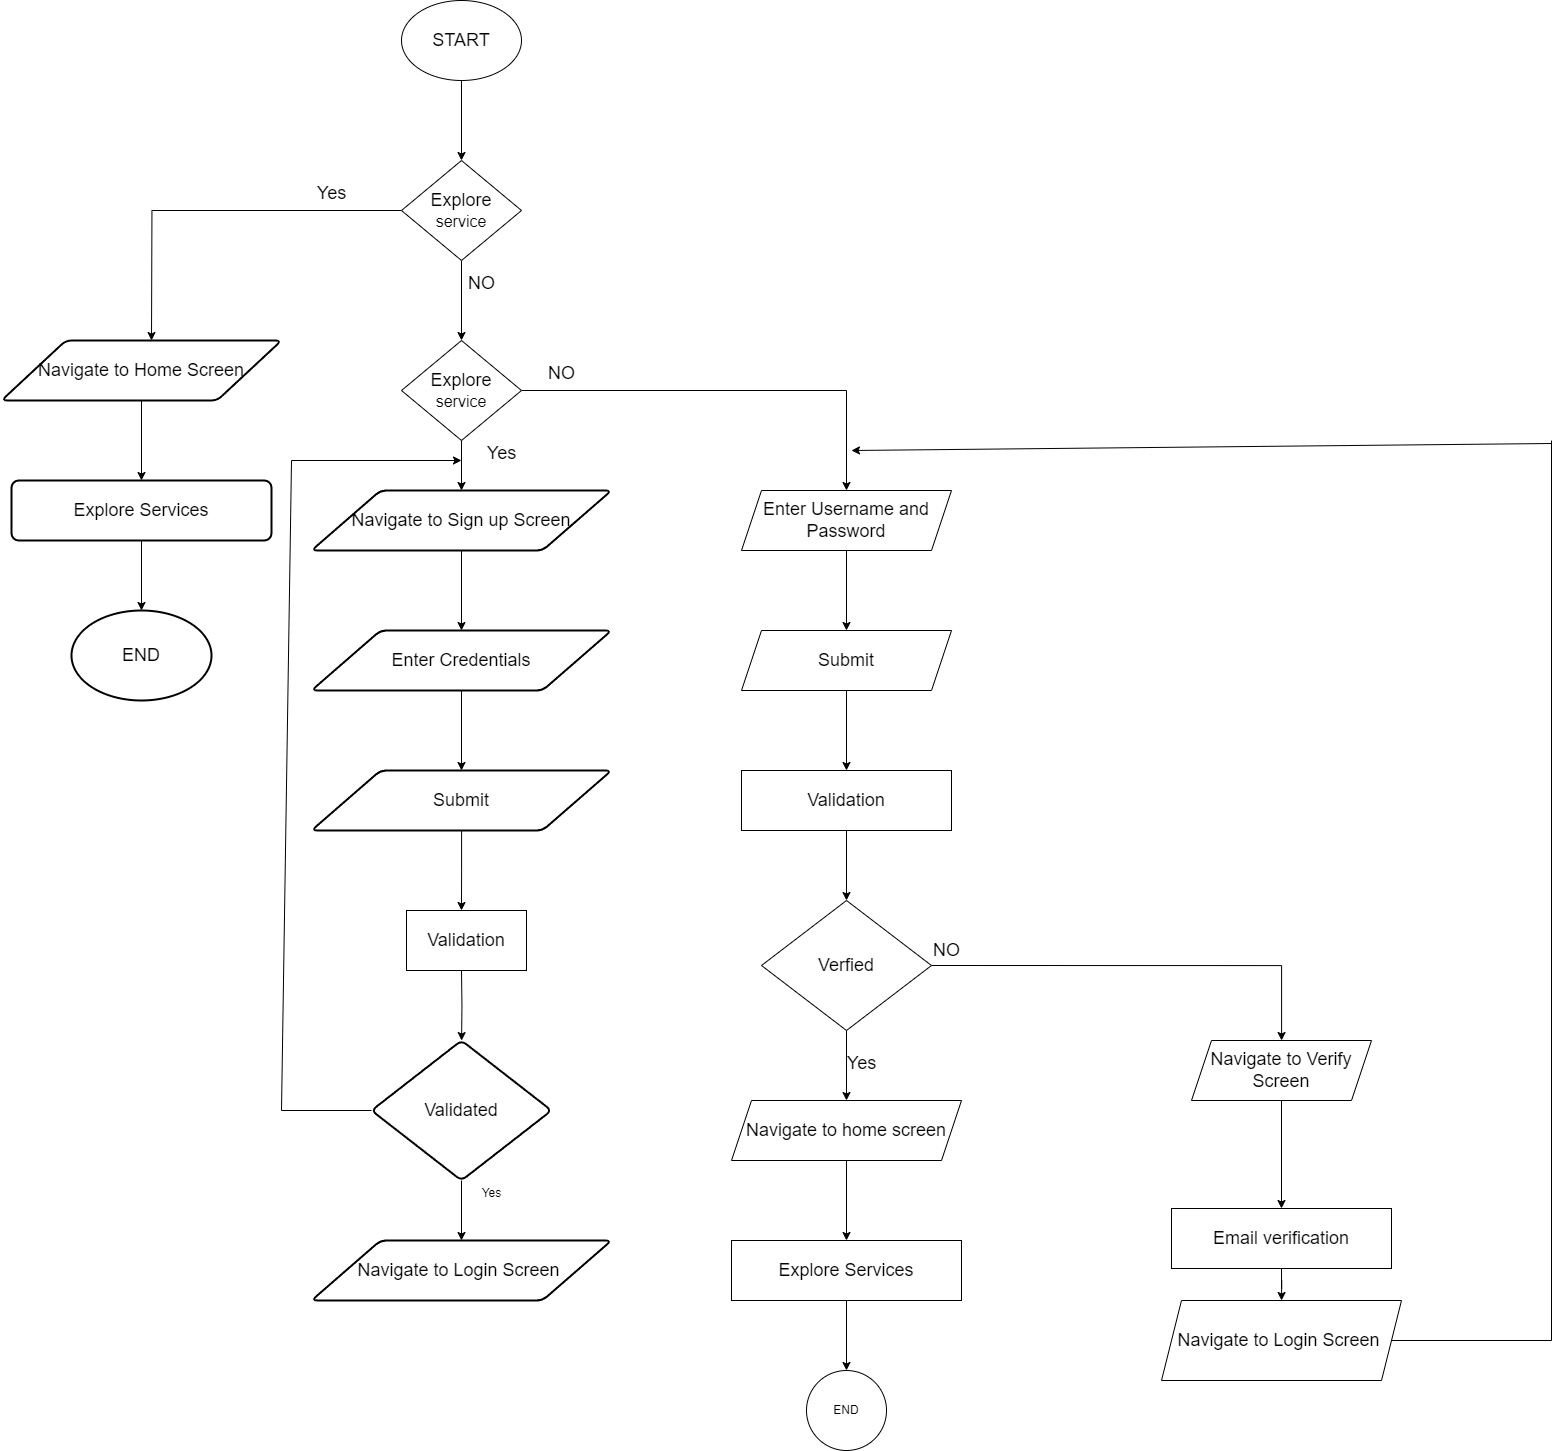

The diagram above was exported from draw.io. Its source (the exported page's mxGraphModel, read from the mxfile embedded in the PNG):
<mxGraphModel dx="2759" dy="1084" grid="1" gridSize="10" guides="1" tooltips="1" connect="1" arrows="1" fold="1" page="1" pageScale="1" pageWidth="850" pageHeight="1100" math="0" shadow="0">
  <root>
    <mxCell id="0" />
    <mxCell id="1" parent="0" />
    <mxCell id="X-kuyYxlxQ2yJyQPVkue-3" value="" style="edgeStyle=orthogonalEdgeStyle;rounded=0;orthogonalLoop=1;jettySize=auto;html=1;" parent="1" source="X-kuyYxlxQ2yJyQPVkue-1" target="X-kuyYxlxQ2yJyQPVkue-2" edge="1">
      <mxGeometry relative="1" as="geometry" />
    </mxCell>
    <mxCell id="X-kuyYxlxQ2yJyQPVkue-1" value="&lt;font style=&quot;font-size: 18px;&quot;&gt;START&lt;/font&gt;" style="ellipse;whiteSpace=wrap;html=1;" parent="1" vertex="1">
      <mxGeometry x="330" y="20" width="120" height="80" as="geometry" />
    </mxCell>
    <mxCell id="X-kuyYxlxQ2yJyQPVkue-5" value="" style="edgeStyle=orthogonalEdgeStyle;rounded=0;orthogonalLoop=1;jettySize=auto;html=1;" parent="1" source="X-kuyYxlxQ2yJyQPVkue-2" target="X-kuyYxlxQ2yJyQPVkue-4" edge="1">
      <mxGeometry relative="1" as="geometry" />
    </mxCell>
    <mxCell id="X-kuyYxlxQ2yJyQPVkue-6" style="edgeStyle=orthogonalEdgeStyle;rounded=0;orthogonalLoop=1;jettySize=auto;html=1;exitX=0;exitY=0.5;exitDx=0;exitDy=0;" parent="1" source="X-kuyYxlxQ2yJyQPVkue-2" edge="1">
      <mxGeometry relative="1" as="geometry">
        <mxPoint x="80" y="360" as="targetPoint" />
      </mxGeometry>
    </mxCell>
    <mxCell id="X-kuyYxlxQ2yJyQPVkue-2" value="&lt;font style=&quot;font-size: 18px;&quot;&gt;Explore&lt;/font&gt;&lt;div&gt;&lt;font size=&quot;3&quot;&gt;service&lt;/font&gt;&lt;/div&gt;" style="rhombus;whiteSpace=wrap;html=1;" parent="1" vertex="1">
      <mxGeometry x="330" y="180" width="120" height="100" as="geometry" />
    </mxCell>
    <mxCell id="X-kuyYxlxQ2yJyQPVkue-14" style="edgeStyle=orthogonalEdgeStyle;rounded=0;orthogonalLoop=1;jettySize=auto;html=1;exitX=0.5;exitY=1;exitDx=0;exitDy=0;" parent="1" source="X-kuyYxlxQ2yJyQPVkue-4" target="X-kuyYxlxQ2yJyQPVkue-15" edge="1">
      <mxGeometry relative="1" as="geometry">
        <mxPoint x="390" y="540" as="targetPoint" />
      </mxGeometry>
    </mxCell>
    <mxCell id="X-kuyYxlxQ2yJyQPVkue-38" style="edgeStyle=orthogonalEdgeStyle;rounded=0;orthogonalLoop=1;jettySize=auto;html=1;exitX=1;exitY=0.5;exitDx=0;exitDy=0;" parent="1" source="X-kuyYxlxQ2yJyQPVkue-4" target="X-kuyYxlxQ2yJyQPVkue-39" edge="1">
      <mxGeometry relative="1" as="geometry">
        <mxPoint x="780" y="470" as="targetPoint" />
      </mxGeometry>
    </mxCell>
    <mxCell id="X-kuyYxlxQ2yJyQPVkue-4" value="&lt;font style=&quot;font-size: 18px;&quot;&gt;Explore&lt;/font&gt;&lt;div&gt;&lt;font size=&quot;3&quot;&gt;service&lt;/font&gt;&lt;/div&gt;" style="rhombus;whiteSpace=wrap;html=1;" parent="1" vertex="1">
      <mxGeometry x="330" y="360" width="120" height="100" as="geometry" />
    </mxCell>
    <mxCell id="X-kuyYxlxQ2yJyQPVkue-11" value="" style="edgeStyle=orthogonalEdgeStyle;rounded=0;orthogonalLoop=1;jettySize=auto;html=1;" parent="1" source="X-kuyYxlxQ2yJyQPVkue-7" target="X-kuyYxlxQ2yJyQPVkue-10" edge="1">
      <mxGeometry relative="1" as="geometry" />
    </mxCell>
    <mxCell id="X-kuyYxlxQ2yJyQPVkue-7" value="&lt;font style=&quot;font-size: 18px;&quot;&gt;Navigate to Home Screen&lt;/font&gt;" style="shape=parallelogram;html=1;strokeWidth=2;perimeter=parallelogramPerimeter;whiteSpace=wrap;rounded=1;arcSize=12;size=0.23;" parent="1" vertex="1">
      <mxGeometry x="-70" y="360" width="280" height="60" as="geometry" />
    </mxCell>
    <mxCell id="X-kuyYxlxQ2yJyQPVkue-8" value="&lt;font style=&quot;font-size: 18px;&quot;&gt;Yes&lt;/font&gt;" style="text;html=1;align=center;verticalAlign=middle;resizable=0;points=[];autosize=1;strokeColor=none;fillColor=none;" parent="1" vertex="1">
      <mxGeometry x="235" y="193" width="50" height="40" as="geometry" />
    </mxCell>
    <mxCell id="X-kuyYxlxQ2yJyQPVkue-9" value="&lt;font style=&quot;font-size: 18px;&quot;&gt;NO&lt;/font&gt;" style="text;html=1;align=center;verticalAlign=middle;resizable=0;points=[];autosize=1;strokeColor=none;fillColor=none;" parent="1" vertex="1">
      <mxGeometry x="385" y="283" width="50" height="40" as="geometry" />
    </mxCell>
    <mxCell id="X-kuyYxlxQ2yJyQPVkue-13" value="" style="edgeStyle=orthogonalEdgeStyle;rounded=0;orthogonalLoop=1;jettySize=auto;html=1;" parent="1" source="X-kuyYxlxQ2yJyQPVkue-10" target="X-kuyYxlxQ2yJyQPVkue-12" edge="1">
      <mxGeometry relative="1" as="geometry" />
    </mxCell>
    <mxCell id="X-kuyYxlxQ2yJyQPVkue-10" value="&lt;font style=&quot;font-size: 18px;&quot;&gt;&lt;font style=&quot;&quot;&gt;Explore &lt;/font&gt;&lt;font style=&quot;&quot;&gt;Services&lt;/font&gt;&lt;/font&gt;" style="whiteSpace=wrap;html=1;strokeWidth=2;rounded=1;arcSize=12;" parent="1" vertex="1">
      <mxGeometry x="-60" y="500" width="260" height="60" as="geometry" />
    </mxCell>
    <mxCell id="X-kuyYxlxQ2yJyQPVkue-12" value="&lt;font style=&quot;font-size: 18px;&quot;&gt;END&lt;/font&gt;" style="ellipse;whiteSpace=wrap;html=1;strokeWidth=2;rounded=1;arcSize=12;" parent="1" vertex="1">
      <mxGeometry y="630" width="140" height="90" as="geometry" />
    </mxCell>
    <mxCell id="X-kuyYxlxQ2yJyQPVkue-17" value="" style="edgeStyle=orthogonalEdgeStyle;rounded=0;orthogonalLoop=1;jettySize=auto;html=1;" parent="1" source="X-kuyYxlxQ2yJyQPVkue-15" target="X-kuyYxlxQ2yJyQPVkue-16" edge="1">
      <mxGeometry relative="1" as="geometry" />
    </mxCell>
    <mxCell id="X-kuyYxlxQ2yJyQPVkue-15" value="&lt;font style=&quot;font-size: 18px;&quot;&gt;Navigate to Sign up Screen&lt;/font&gt;" style="shape=parallelogram;html=1;strokeWidth=2;perimeter=parallelogramPerimeter;whiteSpace=wrap;rounded=1;arcSize=12;size=0.23;" parent="1" vertex="1">
      <mxGeometry x="240" y="510" width="300" height="60" as="geometry" />
    </mxCell>
    <mxCell id="X-kuyYxlxQ2yJyQPVkue-19" value="" style="edgeStyle=orthogonalEdgeStyle;rounded=0;orthogonalLoop=1;jettySize=auto;html=1;" parent="1" source="X-kuyYxlxQ2yJyQPVkue-16" target="X-kuyYxlxQ2yJyQPVkue-18" edge="1">
      <mxGeometry relative="1" as="geometry" />
    </mxCell>
    <mxCell id="X-kuyYxlxQ2yJyQPVkue-16" value="&lt;font style=&quot;font-size: 18px;&quot;&gt;Enter Credentials&lt;/font&gt;" style="shape=parallelogram;html=1;strokeWidth=2;perimeter=parallelogramPerimeter;whiteSpace=wrap;rounded=1;arcSize=12;size=0.23;" parent="1" vertex="1">
      <mxGeometry x="240" y="650" width="300" height="60" as="geometry" />
    </mxCell>
    <mxCell id="X-kuyYxlxQ2yJyQPVkue-21" value="" style="edgeStyle=orthogonalEdgeStyle;rounded=0;orthogonalLoop=1;jettySize=auto;html=1;" parent="1" source="X-kuyYxlxQ2yJyQPVkue-18" edge="1">
      <mxGeometry relative="1" as="geometry">
        <mxPoint x="390" y="930" as="targetPoint" />
      </mxGeometry>
    </mxCell>
    <mxCell id="X-kuyYxlxQ2yJyQPVkue-18" value="&lt;span style=&quot;font-size: 18px;&quot;&gt;Submit&lt;/span&gt;" style="shape=parallelogram;html=1;strokeWidth=2;perimeter=parallelogramPerimeter;whiteSpace=wrap;rounded=1;arcSize=12;size=0.23;" parent="1" vertex="1">
      <mxGeometry x="240" y="790" width="300" height="60" as="geometry" />
    </mxCell>
    <mxCell id="X-kuyYxlxQ2yJyQPVkue-23" value="" style="edgeStyle=orthogonalEdgeStyle;rounded=0;orthogonalLoop=1;jettySize=auto;html=1;" parent="1" target="X-kuyYxlxQ2yJyQPVkue-22" edge="1">
      <mxGeometry relative="1" as="geometry">
        <mxPoint x="390" y="990" as="sourcePoint" />
      </mxGeometry>
    </mxCell>
    <mxCell id="X-kuyYxlxQ2yJyQPVkue-25" style="edgeStyle=orthogonalEdgeStyle;rounded=0;orthogonalLoop=1;jettySize=auto;html=1;exitX=0.5;exitY=1;exitDx=0;exitDy=0;" parent="1" source="X-kuyYxlxQ2yJyQPVkue-22" target="X-kuyYxlxQ2yJyQPVkue-26" edge="1">
      <mxGeometry relative="1" as="geometry">
        <mxPoint x="390" y="1270" as="targetPoint" />
      </mxGeometry>
    </mxCell>
    <mxCell id="X-kuyYxlxQ2yJyQPVkue-22" value="&lt;font style=&quot;font-size: 18px;&quot;&gt;Validated&lt;/font&gt;" style="rhombus;whiteSpace=wrap;html=1;strokeWidth=2;rounded=1;arcSize=12;" parent="1" vertex="1">
      <mxGeometry x="300" y="1060" width="180" height="140" as="geometry" />
    </mxCell>
    <mxCell id="X-kuyYxlxQ2yJyQPVkue-26" value="&lt;font style=&quot;font-size: 18px;&quot;&gt;Navigate to Login Screen&amp;nbsp;&lt;/font&gt;" style="shape=parallelogram;html=1;strokeWidth=2;perimeter=parallelogramPerimeter;whiteSpace=wrap;rounded=1;arcSize=12;size=0.23;" parent="1" vertex="1">
      <mxGeometry x="240" y="1260" width="300" height="60" as="geometry" />
    </mxCell>
    <mxCell id="X-kuyYxlxQ2yJyQPVkue-27" value="Yes" style="text;html=1;align=center;verticalAlign=middle;resizable=0;points=[];autosize=1;strokeColor=none;fillColor=none;" parent="1" vertex="1">
      <mxGeometry x="400" y="1198" width="40" height="30" as="geometry" />
    </mxCell>
    <mxCell id="X-kuyYxlxQ2yJyQPVkue-34" value="" style="endArrow=none;html=1;rounded=0;exitX=0;exitY=0.5;exitDx=0;exitDy=0;" parent="1" source="X-kuyYxlxQ2yJyQPVkue-22" edge="1">
      <mxGeometry width="50" height="50" relative="1" as="geometry">
        <mxPoint x="230" y="1120" as="sourcePoint" />
        <mxPoint x="220" y="480" as="targetPoint" />
        <Array as="points">
          <mxPoint x="210" y="1130" />
        </Array>
      </mxGeometry>
    </mxCell>
    <mxCell id="X-kuyYxlxQ2yJyQPVkue-36" value="" style="endArrow=classic;html=1;rounded=0;" parent="1" edge="1">
      <mxGeometry width="50" height="50" relative="1" as="geometry">
        <mxPoint x="220" y="480" as="sourcePoint" />
        <mxPoint x="390" y="480" as="targetPoint" />
      </mxGeometry>
    </mxCell>
    <mxCell id="X-kuyYxlxQ2yJyQPVkue-37" value="&lt;font style=&quot;font-size: 18px;&quot;&gt;Yes&lt;/font&gt;" style="text;html=1;align=center;verticalAlign=middle;resizable=0;points=[];autosize=1;strokeColor=none;fillColor=none;" parent="1" vertex="1">
      <mxGeometry x="405" y="453" width="50" height="40" as="geometry" />
    </mxCell>
    <mxCell id="X-kuyYxlxQ2yJyQPVkue-42" value="" style="edgeStyle=orthogonalEdgeStyle;rounded=0;orthogonalLoop=1;jettySize=auto;html=1;" parent="1" source="X-kuyYxlxQ2yJyQPVkue-39" target="X-kuyYxlxQ2yJyQPVkue-41" edge="1">
      <mxGeometry relative="1" as="geometry" />
    </mxCell>
    <mxCell id="X-kuyYxlxQ2yJyQPVkue-39" value="&lt;font style=&quot;font-size: 18px;&quot;&gt;Enter Username and Password&lt;/font&gt;" style="shape=parallelogram;perimeter=parallelogramPerimeter;whiteSpace=wrap;html=1;fixedSize=1;" parent="1" vertex="1">
      <mxGeometry x="670" y="510" width="210" height="60" as="geometry" />
    </mxCell>
    <mxCell id="X-kuyYxlxQ2yJyQPVkue-40" value="&lt;font style=&quot;font-size: 18px;&quot;&gt;NO&lt;/font&gt;" style="text;html=1;align=center;verticalAlign=middle;resizable=0;points=[];autosize=1;strokeColor=none;fillColor=none;" parent="1" vertex="1">
      <mxGeometry x="465" y="373" width="50" height="40" as="geometry" />
    </mxCell>
    <mxCell id="X-kuyYxlxQ2yJyQPVkue-44" value="" style="edgeStyle=orthogonalEdgeStyle;rounded=0;orthogonalLoop=1;jettySize=auto;html=1;" parent="1" source="X-kuyYxlxQ2yJyQPVkue-41" target="X-kuyYxlxQ2yJyQPVkue-43" edge="1">
      <mxGeometry relative="1" as="geometry" />
    </mxCell>
    <mxCell id="X-kuyYxlxQ2yJyQPVkue-41" value="&lt;span style=&quot;font-size: 18px;&quot;&gt;Submit&lt;/span&gt;" style="shape=parallelogram;perimeter=parallelogramPerimeter;whiteSpace=wrap;html=1;fixedSize=1;" parent="1" vertex="1">
      <mxGeometry x="670" y="650" width="210" height="60" as="geometry" />
    </mxCell>
    <mxCell id="X-kuyYxlxQ2yJyQPVkue-46" value="" style="edgeStyle=orthogonalEdgeStyle;rounded=0;orthogonalLoop=1;jettySize=auto;html=1;" parent="1" source="X-kuyYxlxQ2yJyQPVkue-43" target="X-kuyYxlxQ2yJyQPVkue-45" edge="1">
      <mxGeometry relative="1" as="geometry" />
    </mxCell>
    <mxCell id="X-kuyYxlxQ2yJyQPVkue-43" value="&lt;font style=&quot;font-size: 18px;&quot;&gt;Validation&lt;/font&gt;" style="whiteSpace=wrap;html=1;" parent="1" vertex="1">
      <mxGeometry x="670" y="790" width="210" height="60" as="geometry" />
    </mxCell>
    <mxCell id="X-kuyYxlxQ2yJyQPVkue-48" style="edgeStyle=orthogonalEdgeStyle;rounded=0;orthogonalLoop=1;jettySize=auto;html=1;exitX=0.5;exitY=1;exitDx=0;exitDy=0;entryX=0.5;entryY=0;entryDx=0;entryDy=0;" parent="1" source="X-kuyYxlxQ2yJyQPVkue-45" target="X-kuyYxlxQ2yJyQPVkue-47" edge="1">
      <mxGeometry relative="1" as="geometry" />
    </mxCell>
    <mxCell id="X-kuyYxlxQ2yJyQPVkue-54" style="edgeStyle=orthogonalEdgeStyle;rounded=0;orthogonalLoop=1;jettySize=auto;html=1;exitX=1;exitY=0.5;exitDx=0;exitDy=0;" parent="1" source="X-kuyYxlxQ2yJyQPVkue-45" target="X-kuyYxlxQ2yJyQPVkue-55" edge="1">
      <mxGeometry relative="1" as="geometry">
        <mxPoint x="1230" y="1090" as="targetPoint" />
      </mxGeometry>
    </mxCell>
    <mxCell id="X-kuyYxlxQ2yJyQPVkue-45" value="&lt;font style=&quot;font-size: 18px;&quot;&gt;Verfied&lt;/font&gt;" style="rhombus;whiteSpace=wrap;html=1;" parent="1" vertex="1">
      <mxGeometry x="690" y="920" width="170" height="130" as="geometry" />
    </mxCell>
    <mxCell id="X-kuyYxlxQ2yJyQPVkue-50" value="" style="edgeStyle=orthogonalEdgeStyle;rounded=0;orthogonalLoop=1;jettySize=auto;html=1;" parent="1" source="X-kuyYxlxQ2yJyQPVkue-47" target="X-kuyYxlxQ2yJyQPVkue-49" edge="1">
      <mxGeometry relative="1" as="geometry" />
    </mxCell>
    <mxCell id="X-kuyYxlxQ2yJyQPVkue-47" value="&lt;font style=&quot;font-size: 18px;&quot;&gt;Navigate to home screen&lt;/font&gt;" style="shape=parallelogram;perimeter=parallelogramPerimeter;whiteSpace=wrap;html=1;fixedSize=1;" parent="1" vertex="1">
      <mxGeometry x="660" y="1120" width="230" height="60" as="geometry" />
    </mxCell>
    <mxCell id="X-kuyYxlxQ2yJyQPVkue-52" value="" style="edgeStyle=orthogonalEdgeStyle;rounded=0;orthogonalLoop=1;jettySize=auto;html=1;" parent="1" source="X-kuyYxlxQ2yJyQPVkue-49" target="X-kuyYxlxQ2yJyQPVkue-51" edge="1">
      <mxGeometry relative="1" as="geometry" />
    </mxCell>
    <mxCell id="X-kuyYxlxQ2yJyQPVkue-49" value="&lt;font style=&quot;font-size: 18px;&quot;&gt;Explore Services&lt;/font&gt;" style="whiteSpace=wrap;html=1;" parent="1" vertex="1">
      <mxGeometry x="660" y="1260" width="230" height="60" as="geometry" />
    </mxCell>
    <mxCell id="X-kuyYxlxQ2yJyQPVkue-51" value="END" style="ellipse;whiteSpace=wrap;html=1;" parent="1" vertex="1">
      <mxGeometry x="735" y="1390" width="80" height="80" as="geometry" />
    </mxCell>
    <mxCell id="X-kuyYxlxQ2yJyQPVkue-57" value="" style="edgeStyle=orthogonalEdgeStyle;rounded=0;orthogonalLoop=1;jettySize=auto;html=1;" parent="1" source="X-kuyYxlxQ2yJyQPVkue-55" target="X-kuyYxlxQ2yJyQPVkue-56" edge="1">
      <mxGeometry relative="1" as="geometry" />
    </mxCell>
    <mxCell id="X-kuyYxlxQ2yJyQPVkue-55" value="&lt;font style=&quot;font-size: 18px;&quot;&gt;Navigate to Verify Screen&lt;/font&gt;" style="shape=parallelogram;perimeter=parallelogramPerimeter;whiteSpace=wrap;html=1;fixedSize=1;" parent="1" vertex="1">
      <mxGeometry x="1120" y="1060" width="180" height="60" as="geometry" />
    </mxCell>
    <mxCell id="X-kuyYxlxQ2yJyQPVkue-58" style="edgeStyle=orthogonalEdgeStyle;rounded=0;orthogonalLoop=1;jettySize=auto;html=1;exitX=0.5;exitY=1;exitDx=0;exitDy=0;" parent="1" source="X-kuyYxlxQ2yJyQPVkue-56" target="X-kuyYxlxQ2yJyQPVkue-59" edge="1">
      <mxGeometry relative="1" as="geometry">
        <mxPoint x="1210" y="1350" as="targetPoint" />
      </mxGeometry>
    </mxCell>
    <mxCell id="X-kuyYxlxQ2yJyQPVkue-56" value="&lt;font style=&quot;font-size: 18px;&quot;&gt;Email verification&lt;/font&gt;" style="whiteSpace=wrap;html=1;" parent="1" vertex="1">
      <mxGeometry x="1100" y="1228" width="220" height="60" as="geometry" />
    </mxCell>
    <mxCell id="X-kuyYxlxQ2yJyQPVkue-59" value="&lt;span style=&quot;font-size: 18px;&quot;&gt;Navigate to Login Screen&amp;nbsp;&lt;/span&gt;" style="shape=parallelogram;perimeter=parallelogramPerimeter;whiteSpace=wrap;html=1;fixedSize=1;" parent="1" vertex="1">
      <mxGeometry x="1090" y="1320" width="240" height="80" as="geometry" />
    </mxCell>
    <mxCell id="X-kuyYxlxQ2yJyQPVkue-61" value="" style="endArrow=none;html=1;rounded=0;exitX=1;exitY=0.5;exitDx=0;exitDy=0;" parent="1" source="X-kuyYxlxQ2yJyQPVkue-59" edge="1">
      <mxGeometry width="50" height="50" relative="1" as="geometry">
        <mxPoint x="1390" y="1370" as="sourcePoint" />
        <mxPoint x="1480" y="460" as="targetPoint" />
        <Array as="points">
          <mxPoint x="1480" y="1360" />
        </Array>
      </mxGeometry>
    </mxCell>
    <mxCell id="X-kuyYxlxQ2yJyQPVkue-62" value="" style="endArrow=classic;html=1;rounded=0;" parent="1" edge="1">
      <mxGeometry width="50" height="50" relative="1" as="geometry">
        <mxPoint x="1480" y="463" as="sourcePoint" />
        <mxPoint x="780" y="470" as="targetPoint" />
      </mxGeometry>
    </mxCell>
    <mxCell id="X-kuyYxlxQ2yJyQPVkue-63" value="&lt;font style=&quot;font-size: 18px;&quot;&gt;NO&lt;/font&gt;" style="text;html=1;align=center;verticalAlign=middle;resizable=0;points=[];autosize=1;strokeColor=none;fillColor=none;" parent="1" vertex="1">
      <mxGeometry x="850" y="950" width="50" height="40" as="geometry" />
    </mxCell>
    <mxCell id="X-kuyYxlxQ2yJyQPVkue-64" value="&lt;font style=&quot;font-size: 18px;&quot;&gt;Yes&lt;/font&gt;" style="text;html=1;align=center;verticalAlign=middle;resizable=0;points=[];autosize=1;strokeColor=none;fillColor=none;" parent="1" vertex="1">
      <mxGeometry x="765" y="1063" width="50" height="40" as="geometry" />
    </mxCell>
    <mxCell id="kE3ZsLo6rxks0ppr2KGr-2" value="&lt;font style=&quot;font-size: 18px;&quot;&gt;Validation&lt;/font&gt;" style="rounded=0;whiteSpace=wrap;html=1;" vertex="1" parent="1">
      <mxGeometry x="335" y="930" width="120" height="60" as="geometry" />
    </mxCell>
  </root>
</mxGraphModel>